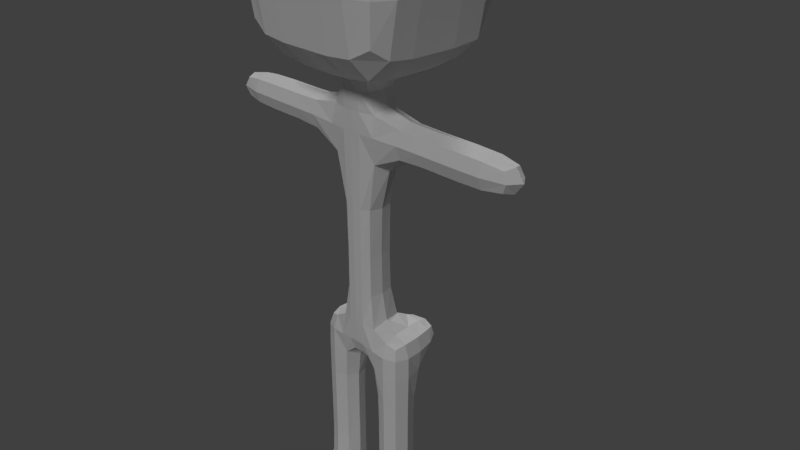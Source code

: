# Source: igualopeople.blend  (saved by Blender 2.78.0; exported with 4.5.12 LTS)
import bpy
from mathutils import Matrix  # noqa: F401  (used for matrix-valued properties, if any)

bpy.ops.wm.read_factory_settings(use_empty=True)
scene = bpy.context.scene
scene.name = 'Scene'

# ---- collections
col_collection_1 = bpy.data.collections.new('Collection 1'); scene.collection.children.link(col_collection_1)
col_collection_5 = bpy.data.collections.new('Collection 5'); scene.collection.children.link(col_collection_5)
col_collection_5.hide_render = True
col_collection_5.hide_viewport = True

# ---- materials (node trees are filled in below, after node groups)
mat_mat = bpy.data.materials.new('Mat')
mat_mat.alpha_threshold = 0.0
mat_mat.use_transparent_shadow = False
mat_mat.preview_render_type = 'FLAT'
mat_mat.roughness = 0.5
mat_mat.line_color = (0.0, 0.0, 0.0, 1.0)

# ---- material node trees

# ---- world
world_world = bpy.data.worlds.new('World'); scene.world = world_world
world_world.color = (0.05088, 0.05088, 0.05088)
world_world.use_sun_shadow = False
world_world.sun_shadow_jitter_overblur = 0.0
world_world.cycles.sampling_method = 'MANUAL'

# ---- cameras
cam_camera = bpy.data.cameras.new('Camera')
cam_camera.clip_end = 100.0
cam_camera.lens = 35.0
cam_camera.sensor_width = 32.0
cam_camera.sensor_height = 18.0
cam_camera.ortho_scale = 7.314
cam_camera.dof.focus_distance = 0.0
cam_camera.dof.aperture_fstop = 128.0

# ---- lights
light_lamp_001 = bpy.data.lights.new('Lamp.001', 'SUN')
light_lamp_001.transmission_factor = 0.0
light_lamp_001.cutoff_distance = 30.0
light_lamp_001.angle = 0.1993
light_lamp_001.energy = 1.0
light_lamp_001.shadow_buffer_clip_start = 1.001
light_lamp_001.shadow_soft_size = 0.1
light_lamp_001.shadow_cascade_max_distance = 1000.0
light_lamp = bpy.data.lights.new('Lamp', 'SUN')
light_lamp.transmission_factor = 0.0
light_lamp.cutoff_distance = 30.0
light_lamp.angle = 0.1993
light_lamp.energy = 1.0
light_lamp.shadow_buffer_clip_start = 1.001
light_lamp.shadow_soft_size = 0.1
light_lamp.shadow_cascade_max_distance = 1000.0

# ---- meshes
me_cube = bpy.data.meshes.new('Cube')
me_cube.from_pydata([(0.0, 0.25, -1.0), (0.0, -0.25, -1.0), (-0.25, -0.25, -1.0), (-0.25, 0.25, -1.0), (4.768e-07, 0.25, 1.5), (-6.557e-07, -0.25, 1.5), (-0.25, -0.25, 1.5), (-0.25, 0.25, 1.5), (2.384e-07, 0.25, 0.0), (-3.278e-07, -0.25, 0.0), (-0.25, -0.25, 0.0), (-0.25, 0.25, 0.0), (4.768e-07, 0.25, 2.0), (-6.557e-07, -0.25, 2.0), (-0.25, 0.25, 2.0), (-0.25, -0.25, 2.0), (-1.25, -0.25, 1.5), (-1.25, 0.25, 1.5), (-1.25, -0.25, 2.0), (-1.25, 0.25, 2.0), (-1.5, -0.25, 1.5), (-1.5, 0.25, 1.5), (-1.5, -0.25, 2.0), (-1.5, 0.25, 2.0), (-2.5, -0.25, 1.5), (-2.5, 0.25, 1.5), (-2.5, -0.25, 2.0), (-2.5, 0.25, 2.0), (0.0, 0.25, -1.5), (0.0, -0.25, -1.5), (-0.25, 0.25, -1.5), (-0.25, -0.25, -1.5), (-0.75, -0.25, -1.0), (-0.75, 0.25, -1.0), (-0.75, -0.25, -1.5), (-0.75, 0.25, -1.5), (-0.25, -0.25, -2.5), (-0.25, 0.25, -2.5), (-0.75, -0.25, -2.5), (-0.75, 0.25, -2.5), (-0.25, -0.25, -3.0), (-0.25, 0.25, -3.0), (-0.75, -0.25, -3.0), (-0.75, 0.25, -3.0), (-0.25, -0.25, -4.0), (-0.25, 0.25, -4.0), (-0.75, -0.25, -4.0), (-0.75, 0.25, -4.0), (-0.25, -0.25, -4.25), (-0.25, 0.25, -4.25), (-0.75, -0.25, -4.25), (-0.75, 0.25, -4.25), (-0.75, -1.25, -4.0), (-0.25, -1.25, -4.0), (-0.75, -1.25, -4.25), (-0.25, -1.25, -4.25), (4.768e-07, 0.25, 2.5), (-6.557e-07, -0.25, 2.5), (-0.25, 0.25, 2.5), (-0.25, -0.25, 2.5), (4.768e-07, 0.25, 4.5), (-6.557e-07, -0.25, 4.5), (-0.25, 0.25, 4.5), (-0.25, -0.25, 4.5), (-1.25, -0.25, 2.5), (-1.25, 0.25, 2.5), (-1.25, -0.25, 4.5), (-1.25, 0.25, 4.5), (8.643e-07, 1.25, 2.5), (-0.25, 1.25, 2.5), (8.643e-07, 1.25, 4.5), (-0.25, 1.25, 4.5), (-1.25, 1.25, 4.5), (-1.25, 1.25, 2.5), (-9.611e-07, -1.0, 2.5), (-0.25, -1.0, 2.5), (-9.611e-07, -1.0, 4.5), (-0.25, -1.0, 4.5), (-1.25, -1.0, 4.5), (-1.25, -1.0, 2.5), (1.043e-07, 0.25, -1.0), (-0.125, 0.75, -1.0), (1.043e-07, 0.25, -1.5), (-0.125, 0.75, -1.5), (-0.625, 0.75, -1.0), (-0.625, 0.75, -1.5)], [], [(6, 15, 18, 16), (9, 5, 6, 10), (10, 6, 7, 11), (8, 0, 3, 11), (4, 8, 11, 7), (2, 10, 11, 3), (1, 9, 10, 2), (15, 13, 57, 59), (4, 7, 14, 12), (6, 5, 13, 15), (16, 18, 22, 20), (7, 6, 16, 17), (14, 7, 17, 19), (15, 14, 19, 18), (23, 21, 25, 27), (17, 16, 20, 21), (19, 17, 21, 23), (18, 19, 23, 22), (25, 24, 26, 27), (22, 23, 27, 26), (20, 22, 26, 24), (21, 20, 24, 25), (28, 29, 31, 30), (31, 2, 32, 34), (1, 2, 31, 29), (33, 3, 81, 84), (32, 33, 35, 34), (34, 35, 39, 38), (2, 3, 33, 32), (35, 33, 84, 85), (36, 38, 42, 40), (30, 31, 36, 37), (35, 30, 37, 39), (31, 34, 38, 36), (43, 41, 45, 47), (37, 36, 40, 41), (39, 37, 41, 43), (38, 39, 43, 42), (50, 48, 55, 54), (42, 43, 47, 46), (40, 42, 46, 44), (41, 40, 44, 45), (49, 48, 50, 51), (45, 44, 48, 49), (47, 45, 49, 51), (46, 47, 51, 50), (53, 52, 54, 55), (44, 46, 52, 53), (48, 44, 53, 55), (46, 50, 54, 52), (63, 66, 78, 77), (14, 15, 59, 58), (12, 14, 58, 56), (60, 62, 63, 61), (62, 60, 70, 71), (58, 65, 73, 69), (65, 64, 66, 67), (59, 57, 74, 75), (63, 62, 67, 66), (58, 59, 64, 65), (71, 69, 73, 72), (68, 69, 71, 70), (56, 58, 69, 68), (67, 62, 71, 72), (65, 67, 72, 73), (75, 74, 76, 77), (75, 77, 78, 79), (66, 64, 79, 78), (64, 59, 75, 79), (61, 63, 77, 76), (81, 80, 82, 83), (81, 83, 85, 84), (3, 0, 80, 81), (0, 28, 82, 80), (30, 35, 85, 83), (28, 30, 83, 82)])
_uv = me_cube.uv_layers.new(name='UVMap')
_uv.uv.foreach_set('vector', [0.2473, 0.1124, 0.2524, 0.1244, 0.2426, 0.1199, 0.2422, 0.1185, 0.246, 0.04725, 0.255, 0.1093, 0.2473, 0.1124, 0.2368, 0.04976, 0.2368, 0.04976, 0.2473, 0.1124, 0.2338, 0.1147, 0.2188, 0.05359, 0.2095, 0.05502, 0.2099, 0.01758, 0.2155, 0.01845, 0.2188, 0.05359, 0.2264, 0.1145, 0.2095, 0.05502, 0.2188, 0.05359, 0.2338, 0.1147, 0.2247, 0.01625, 0.2368, 0.04976, 0.2188, 0.05359, 0.2155, 0.01845, 0.2303, 0.01311, 0.246, 0.04725, 0.2368, 0.04976, 0.2247, 0.01625, 0.2524, 0.1244, 0.2608, 0.1177, 0.2851, 0.1333, 0.2791, 0.1632, 0.2264, 0.1145, 0.2338, 0.1147, 0.2319, 0.1258, 0.2242, 0.1209, 0.2473, 0.1124, 0.255, 0.1093, 0.2608, 0.1177, 0.2524, 0.1244, 0.2422, 0.1185, 0.2426, 0.1199, 0.2418, 0.1196, 0.2417, 0.119, 0.2338, 0.1147, 0.2473, 0.1124, 0.2422, 0.1185, 0.2404, 0.1188, 0.2319, 0.1258, 0.2338, 0.1147, 0.2404, 0.1188, 0.2403, 0.1201, 0.2524, 0.1244, 0.2319, 0.1258, 0.2403, 0.1201, 0.2426, 0.1199, 0.241, 0.1196, 0.2409, 0.1191, 0.2413, 0.1193, 0.2413, 0.1194, 0.2404, 0.1188, 0.2422, 0.1185, 0.2417, 0.119, 0.2409, 0.1191, 0.2403, 0.1201, 0.2404, 0.1188, 0.2409, 0.1191, 0.241, 0.1196, 0.2426, 0.1199, 0.2403, 0.1201, 0.241, 0.1196, 0.2418, 0.1196, 0.2413, 0.1193, 0.2414, 0.1193, 0.2414, 0.1194, 0.2413, 0.1194, 0.2418, 0.1196, 0.241, 0.1196, 0.2413, 0.1194, 0.2414, 0.1194, 0.2417, 0.119, 0.2418, 0.1196, 0.2414, 0.1194, 0.2414, 0.1193, 0.2409, 0.1191, 0.2417, 0.119, 0.2414, 0.1193, 0.2413, 0.1193, 0.215, 0.0106, 0.2211, 0.008062, 0.22, 0.01092, 0.2168, 0.01149, 0.22, 0.01092, 0.2247, 0.01625, 0.2205, 0.01451, 0.2191, 0.01213, 0.2303, 0.01311, 0.2247, 0.01625, 0.22, 0.01092, 0.2211, 0.008062, 0.2176, 0.01515, 0.2155, 0.01845, 0.2148, 0.01542, 0.2162, 0.01493, 0.2205, 0.01451, 0.2176, 0.01515, 0.2176, 0.01257, 0.2191, 0.01213, 0.2191, 0.01213, 0.2176, 0.01257, 0.2177, 0.009306, 0.2179, 0.009242, 0.2247, 0.01625, 0.2155, 0.01845, 0.2176, 0.01515, 0.2205, 0.01451, 0.2176, 0.01257, 0.2176, 0.01515, 0.2162, 0.01493, 0.2165, 0.0135, 0.2179, 0.009103, 0.2179, 0.009242, 0.2175, 0.008158, 0.2175, 0.008127, 0.2168, 0.01149, 0.22, 0.01092, 0.2179, 0.009103, 0.2176, 0.009175, 0.2176, 0.01257, 0.2168, 0.01149, 0.2176, 0.009175, 0.2177, 0.009306, 0.22, 0.01092, 0.2191, 0.01213, 0.2179, 0.009242, 0.2179, 0.009103, 0.2175, 0.008227, 0.2175, 0.008197, 0.2169, 0.005869, 0.2169, 0.005857, 0.2176, 0.009175, 0.2179, 0.009103, 0.2175, 0.008127, 0.2175, 0.008197, 0.2177, 0.009306, 0.2176, 0.009175, 0.2175, 0.008197, 0.2175, 0.008227, 0.2179, 0.009242, 0.2177, 0.009306, 0.2175, 0.008227, 0.2175, 0.008158, 0.2169, 0.00489, 0.2166, 0.005044, 0.2157, 0.00144, 0.2155, 0.0001048, 0.2175, 0.008158, 0.2175, 0.008227, 0.2169, 0.005857, 0.2167, 0.005344, 0.2175, 0.008127, 0.2175, 0.008158, 0.2167, 0.005344, 0.2169, 0.00535, 0.2175, 0.008197, 0.2175, 0.008127, 0.2169, 0.00535, 0.2169, 0.005869, 0.2168, 0.005619, 0.2166, 0.005044, 0.2169, 0.00489, 0.2169, 0.005577, 0.2169, 0.005869, 0.2169, 0.00535, 0.2166, 0.005044, 0.2168, 0.005619, 0.2169, 0.005857, 0.2169, 0.005869, 0.2168, 0.005619, 0.2169, 0.005577, 0.2167, 0.005344, 0.2169, 0.005857, 0.2169, 0.005577, 0.2169, 0.00489, 0.2159, 0.001605, 0.2155, 0.001124, 0.2155, 0.0001048, 0.2157, 0.00144, 0.2169, 0.00535, 0.2167, 0.005344, 0.2155, 0.001124, 0.2159, 0.001605, 0.2166, 0.005044, 0.2169, 0.00535, 0.2159, 0.001605, 0.2157, 0.00144, 0.2167, 0.005344, 0.2169, 0.00489, 0.2155, 0.0001048, 0.2155, 0.001124, 0.3032, 0.9408, 0.3046, 0.7357, 0.4563, 0.7326, 0.4603, 0.9431, 0.2319, 0.1258, 0.2524, 0.1244, 0.2791, 0.1632, 0.2095, 0.1652, 0.2242, 0.1209, 0.2319, 0.1258, 0.2095, 0.1652, 0.2025, 0.1356, 0.1993, 0.9877, 0.2012, 0.9372, 0.3032, 0.9408, 0.3012, 0.9928, 0.2012, 0.9372, 0.1993, 0.9877, 0.0001048, 0.9812, 0.001734, 0.9314, 0.2095, 0.1652, 0.2042, 0.3461, 0.01662, 0.3428, 0.02798, 0.1596, 0.2042, 0.3461, 0.2947, 0.3437, 0.3046, 0.7357, 0.2046, 0.7356, 0.2791, 0.1632, 0.2851, 0.1333, 0.4067, 0.1122, 0.4137, 0.1528, 0.3032, 0.9408, 0.2012, 0.9372, 0.2046, 0.7356, 0.3046, 0.7357, 0.2095, 0.1652, 0.2791, 0.1632, 0.2947, 0.3437, 0.2042, 0.3461, 0.6037, 0.3604, 0.6037, 0.1268, 0.9665, 0.1268, 0.9665, 0.3604, 0.513, 0.1268, 0.6037, 0.1268, 0.6037, 0.3604, 0.513, 0.3604, 0.2025, 0.1356, 0.2095, 0.1652, 0.02798, 0.1596, 0.03263, 0.1171, 0.2046, 0.7356, 0.2012, 0.9372, 0.001734, 0.9314, 0.007612, 0.7321, 0.2042, 0.3461, 0.2046, 0.7356, 0.007612, 0.7321, 0.01662, 0.3428, 0.6034, 0.6489, 0.508, 0.6489, 0.508, 0.8825, 0.6034, 0.8825, 0.6034, 0.6489, 0.6034, 0.8825, 0.9853, 0.8825, 0.9854, 0.6489, 0.3046, 0.7357, 0.2947, 0.3437, 0.4358, 0.3353, 0.4563, 0.7326, 0.2947, 0.3437, 0.2791, 0.1632, 0.4137, 0.1528, 0.4358, 0.3353, 0.3012, 0.9928, 0.3032, 0.9408, 0.4603, 0.9431, 0.4603, 0.9999, 0.2148, 0.01542, 0.2116, 0.01677, 0.2144, 0.01136, 0.2155, 0.0133, 0.2148, 0.01542, 0.2155, 0.0133, 0.2165, 0.0135, 0.2162, 0.01493, 0.2155, 0.01845, 0.2099, 0.01758, 0.2116, 0.01677, 0.2148, 0.01542, 0.2099, 0.01758, 0.215, 0.0106, 0.2144, 0.01136, 0.2116, 0.01677, 0.2168, 0.01149, 0.2176, 0.01257, 0.2165, 0.0135, 0.2155, 0.0133, 0.215, 0.0106, 0.2168, 0.01149, 0.2155, 0.0133, 0.2144, 0.01136])
me_cube.materials.append(mat_mat)
me_cube.use_remesh_preserve_volume = False
me_cube.use_remesh_preserve_attributes = False
me_cube.use_mirror_vertex_groups = False
me_cube.update()
arm_armature = bpy.data.armatures.new('Armature')  # bones are not reproduced

# ---- objects
ob_lamp_001 = bpy.data.objects.new('Lamp.001', light_lamp_001)
ob_igualopeople = bpy.data.objects.new('Igualopeople', me_cube)
ob_lamp = bpy.data.objects.new('Lamp', light_lamp)
ob_camera = bpy.data.objects.new('Camera', cam_camera)
ob_armature = bpy.data.objects.new('Armature', arm_armature)

# ---- transforms, parenting, visibility, modifiers, constraints
ob_lamp_001.location = (4.076, 2.005, 5.904)
ob_lamp_001.rotation_euler = (-0.8536, 0.1342, 6.889)
ob_lamp_001.lock_rotations_4d = False
ob_lamp_001.empty_display_type = 'ARROWS'
ob_lamp_001.color = (0.0, 0.0, 0.0, 0.0)
ob_lamp_001.lineart.crease_threshold = 0.0
ob_igualopeople.parent = ob_armature
ob_igualopeople.location = (0.0, 0.0, 0.0)
ob_igualopeople.lock_rotations_4d = False
ob_igualopeople.empty_display_type = 'ARROWS'
ob_igualopeople.lineart.crease_threshold = 0.0
_vg = ob_igualopeople.vertex_groups.new(name='Bone')
_vg = ob_igualopeople.vertex_groups.new(name='barriga')
for _i, _w in zip([0, 1, 2, 3, 5, 8, 9, 10, 11, 28, 29, 30, 31, 32, 33, 80, 81, 82, 83, 84, 85], [0.8972, 0.9646, 0.8837, 0.8741, 0.03158, 0.9768, 0.9686, 0.9822, 0.9831, 0.6821, 0.7245, 0.09364, 0.09754, 0.07526, 0.1224, 0.7506, 0.3823, 0.6255, 0.2692, 0.1792, 0.1367]): _vg.add([_i], _w, 'REPLACE')
_vg = ob_igualopeople.vertex_groups.new(name='corpo')
for _i, _w in zip([4, 5, 6, 7, 9, 12, 13, 14, 15, 16, 18, 56, 57, 58, 59, 64, 65, 68, 69, 74, 75], [0.9632, 0.9448, 0.9353, 0.9379, 0.01026, 0.8973, 0.8868, 0.8615, 0.8516, 0.02025, 0.004775, 0.1716, 0.1703, 0.1206, 0.1102, 0.003004, 0.004465, 0.03331, 0.02324, 0.03786, 0.01474]): _vg.add([_i], _w, 'REPLACE')
_vg = ob_igualopeople.vertex_groups.new(name='cabeca')
for _i, _w in zip([12, 13, 14, 15, 56, 57, 58, 59, 60, 61, 62, 63, 64, 65, 66, 67, 68, 69, 70, 71, 72, 73, 74, 75, 76, 77, 78, 79], [0.08863, 0.09773, 0.08273, 0.08882, 0.824, 0.8253, 0.8732, 0.8836, 0.9979, 0.9984, 0.9978, 0.9981, 0.9721, 0.9714, 0.995, 0.9944, 0.957, 0.962, 0.9911, 0.9928, 0.9919, 0.9785, 0.9547, 0.9663, 0.9927, 0.9941, 0.993, 0.9799]): _vg.add([_i], _w, 'REPLACE')
_vg = ob_igualopeople.vertex_groups.new(name='braco.L')
_vg = ob_igualopeople.vertex_groups.new(name='antebraco.L')
_vg = ob_igualopeople.vertex_groups.new(name='perna.L')
_vg = ob_igualopeople.vertex_groups.new(name='canela.L')
_vg = ob_igualopeople.vertex_groups.new(name='braco.R')
for _i, _w in zip([6, 7, 14, 15, 16, 17, 18, 19, 20, 21, 22, 23], [0.02788, 0.02944, 0.05267, 0.05562, 0.9207, 0.9481, 0.9292, 0.9456, 0.05589, 0.02158, 0.05626, 0.0215]): _vg.add([_i], _w, 'REPLACE')
_vg = ob_igualopeople.vertex_groups.new(name='antebraco.R')
for _i, _w in zip([16, 17, 18, 19, 20, 21, 22, 23, 24, 25, 26, 27], [0.03603, 0.006779, 0.03098, 0.01274, 0.942, 0.9633, 0.9419, 0.9633, 0.9959, 0.989, 0.9954, 0.9889]): _vg.add([_i], _w, 'REPLACE')
_vg = ob_igualopeople.vertex_groups.new(name='perna.R')
for _i, _w in zip([0, 1, 2, 3, 28, 29, 30, 31, 32, 33, 34, 35, 36, 37, 38, 39, 41, 43, 80, 81, 82, 83, 84, 85], [0.1023, 0.01935, 0.1159, 0.1252, 0.3174, 0.2752, 0.9046, 0.9018, 0.9246, 0.8774, 0.9891, 0.9762, 0.9784, 0.9658, 0.9795, 0.9686, 0.01145, 0.0142, 0.249, 0.6174, 0.3741, 0.7303, 0.8205, 0.8628]): _vg.add([_i], _w, 'REPLACE')
_vg = ob_igualopeople.vertex_groups.new(name='canela.R')
for _i, _w in zip([37, 39, 40, 41, 42, 43, 44, 45, 46, 47, 49, 50, 51], [0.01247, 0.01098, 0.9623, 0.9701, 0.9663, 0.9644, 0.06177, 0.9083, 0.06192, 0.9145, 0.5123, 0.006789, 0.5103]): _vg.add([_i], _w, 'REPLACE')
_vg = ob_igualopeople.vertex_groups.new(name='pe.L')
_vg = ob_igualopeople.vertex_groups.new(name='pe.R')
for _i, _w in zip([44, 45, 46, 47, 48, 49, 50, 51, 52, 53, 54, 55], [0.9379, 0.0907, 0.9377, 0.08455, 0.9757, 0.4876, 0.9716, 0.4896, 0.9983, 0.9986, 0.9993, 0.9992]): _vg.add([_i], _w, 'REPLACE')
_m = ob_igualopeople.modifiers.new('Mirror', 'MIRROR')
_m = ob_igualopeople.modifiers.new('Subsurf', 'SUBSURF')
_m.uv_smooth = 'PRESERVE_CORNERS'
_m.quality = 1
_m.render_levels = 1
_m.show_only_control_edges = False
_m = ob_igualopeople.modifiers.new('Armature', 'ARMATURE')
_m.object = ob_armature
ob_lamp.location = (4.076, -3.995, 5.904)
ob_lamp.rotation_euler = (-0.8536, 0.1342, 3.747)
ob_lamp.lock_rotations_4d = False
ob_lamp.empty_display_type = 'ARROWS'
ob_lamp.color = (0.0, 0.0, 0.0, 0.0)
ob_lamp.lineart.crease_threshold = 0.0
ob_camera.location = (7.481, -6.508, 5.344)
ob_camera.rotation_euler = (1.109, 0.0, 0.8149)
ob_camera.lock_rotations_4d = False
ob_camera.empty_display_type = 'ARROWS'
ob_camera.color = (0.0, 0.0, 0.0, 0.0)
ob_camera.display_type = 'WIRE'
ob_camera.lineart.crease_threshold = 0.0
ob_armature.location = (0.0, 0.0, 0.0)
ob_armature.show_in_front = True
ob_armature.lineart.crease_threshold = 0.0

# ---- collection membership
col_collection_1.objects.link(ob_lamp_001)
col_collection_1.objects.link(ob_igualopeople)
col_collection_1.objects.link(ob_lamp)
col_collection_1.objects.link(ob_camera)
col_collection_5.objects.link(ob_armature)

# ---- scene / render settings (as saved in the file)
scene.camera = ob_camera
scene.frame_start = 1; scene.frame_end = 48; scene.frame_set(46)
scene.render.engine = 'BLENDER_EEVEE_NEXT'
scene.render.resolution_percentage = 50
scene.render.dither_intensity = 0.0
scene.cycles.use_denoising = False
scene.cycles.samples = 128
scene.cycles.sampling_pattern = 'TABULATED_SOBOL'
scene.cycles.light_sampling_threshold = 0.0
scene.cycles.use_adaptive_sampling = False
scene.cycles.use_light_tree = False
scene.cycles.blur_glossy = 0.0
scene.cycles.sample_clamp_indirect = 0.0
scene.view_settings.view_transform = 'Standard'
bpy.context.view_layer.update()

